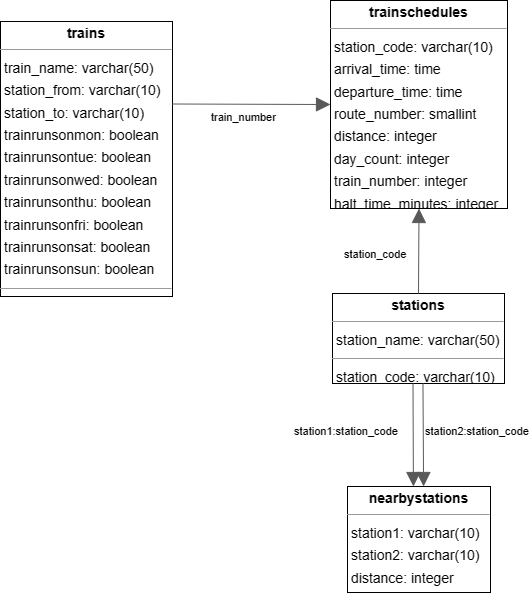

The diagram above was exported from draw.io. Its source (the exported page's mxGraphModel, read from the mxfile embedded in the PNG):
<mxGraphModel dx="1442" dy="535" grid="1" gridSize="10" guides="1" tooltips="1" connect="1" arrows="1" fold="1" page="0" pageScale="1" pageWidth="850" pageHeight="1100" background="none" math="0" shadow="0">
  <root>
    <mxCell id="0" />
    <mxCell id="1" parent="0" />
    <mxCell id="node3" value="&lt;p style=&quot;margin:0px;margin-top:4px;text-align:center;&quot;&gt;&lt;b&gt;nearbystations&lt;/b&gt;&lt;/p&gt;&lt;hr size=&quot;1&quot;/&gt;&lt;p style=&quot;margin:0 0 0 4px;line-height:1.6;&quot;&gt; station1: varchar(10)&lt;br/&gt; station2: varchar(10)&lt;br/&gt; distance: integer&lt;/p&gt;" style="verticalAlign=top;align=left;overflow=fill;fontSize=14;fontFamily=Helvetica;html=1;rounded=0;shadow=0;comic=0;labelBackgroundColor=none;strokeWidth=1;" parent="1" vertex="1">
      <mxGeometry x="69" y="523" width="143" height="106" as="geometry" />
    </mxCell>
    <mxCell id="node0" value="&lt;p style=&quot;margin:0px;margin-top:4px;text-align:center;&quot;&gt;&lt;b&gt;stations&lt;/b&gt;&lt;/p&gt;&lt;hr size=&quot;1&quot;/&gt;&lt;p style=&quot;margin:0 0 0 4px;line-height:1.6;&quot;&gt; station_name: varchar(50)&lt;/p&gt;&lt;hr size=&quot;1&quot;/&gt;&lt;p style=&quot;margin:0 0 0 4px;line-height:1.6;&quot;&gt; station_code: varchar(10)&lt;/p&gt;" style="verticalAlign=top;align=left;overflow=fill;fontSize=14;fontFamily=Helvetica;html=1;rounded=0;shadow=0;comic=0;labelBackgroundColor=none;strokeWidth=1;" parent="1" vertex="1">
      <mxGeometry x="54" y="330" width="172" height="90" as="geometry" />
    </mxCell>
    <mxCell id="node1" value="&lt;p style=&quot;margin:0px;margin-top:4px;text-align:center;&quot;&gt;&lt;b&gt;trains&lt;/b&gt;&lt;/p&gt;&lt;hr size=&quot;1&quot;/&gt;&lt;p style=&quot;margin:0 0 0 4px;line-height:1.6;&quot;&gt; train_name: varchar(50)&lt;br/&gt; station_from: varchar(10)&lt;br/&gt; station_to: varchar(10)&lt;br/&gt; trainrunsonmon: boolean&lt;br/&gt; trainrunsontue: boolean&lt;br/&gt; trainrunsonwed: boolean&lt;br/&gt; trainrunsonthu: boolean&lt;br/&gt; trainrunsonfri: boolean&lt;br/&gt; trainrunsonsat: boolean&lt;br/&gt; trainrunsonsun: boolean&lt;/p&gt;&lt;hr size=&quot;1&quot;/&gt;&lt;p style=&quot;margin:0 0 0 4px;line-height:1.6;&quot;&gt; train_number: integer&lt;/p&gt;" style="verticalAlign=top;align=left;overflow=fill;fontSize=14;fontFamily=Helvetica;html=1;rounded=0;shadow=0;comic=0;labelBackgroundColor=none;strokeWidth=1;" parent="1" vertex="1">
      <mxGeometry x="-278" y="58" width="172" height="275" as="geometry" />
    </mxCell>
    <mxCell id="node2" value="&lt;p style=&quot;margin:0px;margin-top:4px;text-align:center;&quot;&gt;&lt;b&gt;trainschedules&lt;/b&gt;&lt;/p&gt;&lt;hr size=&quot;1&quot;/&gt;&lt;p style=&quot;margin:0 0 0 4px;line-height:1.6;&quot;&gt; station_code: varchar(10)&lt;br/&gt; arrival_time: time&lt;br/&gt; departure_time: time&lt;br/&gt; route_number: smallint&lt;br/&gt; distance: integer&lt;br/&gt; day_count: integer&lt;br/&gt; train_number: integer&lt;br/&gt; halt_time_minutes: integer&lt;/p&gt;" style="verticalAlign=top;align=left;overflow=fill;fontSize=14;fontFamily=Helvetica;html=1;rounded=0;shadow=0;comic=0;labelBackgroundColor=none;strokeWidth=1;" parent="1" vertex="1">
      <mxGeometry x="52" y="37" width="177" height="208" as="geometry" />
    </mxCell>
    <mxCell id="edge1" value="" style="html=1;rounded=1;;dashed=0;startArrow=block;startSize=12;endArrow=none;strokeColor=#595959;exitX=0.532;exitY=0.000;exitDx=0;exitDy=0;entryX=0.526;entryY=1.000;entryDx=0;entryDy=0;" parent="1" source="node3" target="node0" edge="1">
      <mxGeometry width="50" height="50" relative="1" as="geometry">
        <Array as="points" />
      </mxGeometry>
    </mxCell>
    <mxCell id="label8" value="station2:station_code" style="edgeLabel;resizable=0;html=1;align=left;verticalAlign=top;strokeColor=default;" parent="edge1" vertex="1" connectable="0">
      <mxGeometry x="145" y="455" as="geometry" />
    </mxCell>
    <mxCell id="edge3" value="" style="html=1;rounded=1;;dashed=0;startArrow=block;startSize=12;endArrow=none;strokeColor=#595959;exitX=0.461;exitY=0.000;exitDx=0;exitDy=0;entryX=0.468;entryY=1.000;entryDx=0;entryDy=0;" parent="1" source="node3" target="node0" edge="1">
      <mxGeometry width="50" height="50" relative="1" as="geometry">
        <Array as="points" />
      </mxGeometry>
    </mxCell>
    <mxCell id="label20" value="station1:station_code" style="edgeLabel;resizable=0;html=1;align=left;verticalAlign=top;strokeColor=default;" parent="edge3" vertex="1" connectable="0">
      <mxGeometry x="14" y="455" as="geometry" />
    </mxCell>
    <mxCell id="edge0" value="" style="html=1;rounded=1;;dashed=0;startArrow=block;startSize=12;endArrow=none;strokeColor=#595959;exitX=0.500;exitY=1.000;exitDx=0;exitDy=0;entryX=0.500;entryY=0.000;entryDx=0;entryDy=0;" parent="1" source="node2" target="node0" edge="1">
      <mxGeometry width="50" height="50" relative="1" as="geometry">
        <Array as="points" />
      </mxGeometry>
    </mxCell>
    <mxCell id="label2" value="station_code" style="edgeLabel;resizable=0;html=1;align=left;verticalAlign=top;strokeColor=default;" parent="edge0" vertex="1" connectable="0">
      <mxGeometry x="64" y="278" as="geometry" />
    </mxCell>
    <mxCell id="edge2" value="" style="html=1;rounded=1;;dashed=0;startArrow=block;startSize=12;endArrow=none;strokeColor=#595959;exitX=0.000;exitY=0.500;exitDx=0;exitDy=0;entryX=1.000;entryY=0.300;entryDx=0;entryDy=0;" parent="1" source="node2" target="node1" edge="1">
      <mxGeometry width="50" height="50" relative="1" as="geometry">
        <Array as="points" />
      </mxGeometry>
    </mxCell>
    <mxCell id="label14" value="train_number" style="edgeLabel;resizable=0;html=1;align=left;verticalAlign=top;strokeColor=default;" parent="edge2" vertex="1" connectable="0">
      <mxGeometry x="-69" y="141" as="geometry" />
    </mxCell>
  </root>
</mxGraphModel>